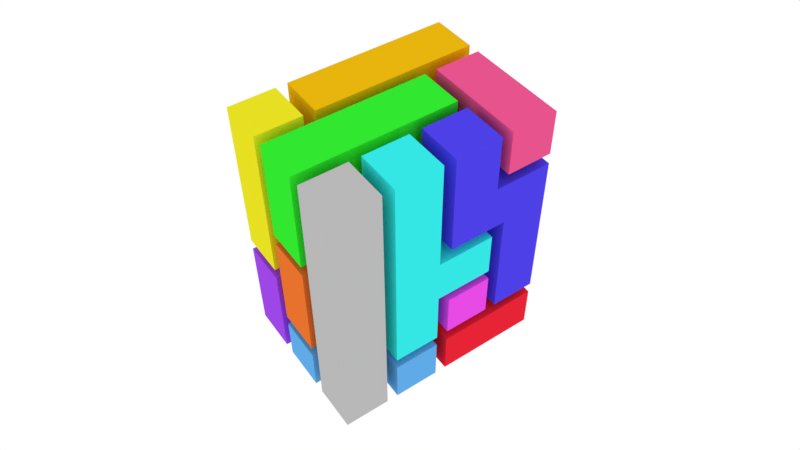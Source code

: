 # Source: pentomino.blend  (saved by Blender 2.78.0; exported with 4.5.12 LTS)
import bpy
from mathutils import Matrix  # noqa: F401  (used for matrix-valued properties, if any)

bpy.ops.wm.read_factory_settings(use_empty=True)
scene = bpy.context.scene
scene.name = 'Scene'

# ---- collections
col_collection_1 = bpy.data.collections.new('Collection 1'); scene.collection.children.link(col_collection_1)

# ---- materials (node trees are filled in below, after node groups)
mat_material_0_012 = bpy.data.materials.new('$Material_0.012')
mat_material_0_012.alpha_threshold = 0.0
mat_material_0_012.diffuse_color = (0.2957, 0.2836, 0.2926, 1.0)
mat_material_0_012.roughness = 0.5
mat_material_0_011 = bpy.data.materials.new('$Material_0.011')
mat_material_0_011.alpha_threshold = 0.0
mat_material_0_011.diffuse_color = (0.8, 0.06778, 0.7881, 1.0)
mat_material_0_011.roughness = 0.5
mat_material_0_010 = bpy.data.materials.new('$Material_0.010')
mat_material_0_010.alpha_threshold = 0.0
mat_material_0_010.diffuse_color = (0.8, 0.01773, 0.03661, 1.0)
mat_material_0_010.roughness = 0.5
mat_material_0_009 = bpy.data.materials.new('$Material_0.009')
mat_material_0_009.alpha_threshold = 0.0
mat_material_0_009.diffuse_color = (0.7991, 0.0865, 0.2664, 1.0)
mat_material_0_009.roughness = 0.5
mat_material_0_008 = bpy.data.materials.new('$Material_0.008')
mat_material_0_008.alpha_threshold = 0.0
mat_material_0_008.diffuse_color = (0.07581, 0.05176, 0.8, 1.0)
mat_material_0_008.roughness = 0.5
mat_material_0_007 = bpy.data.materials.new('$Material_0.007')
mat_material_0_007.alpha_threshold = 0.0
mat_material_0_007.diffuse_color = (0.03479, 0.8, 0.7771, 1.0)
mat_material_0_007.roughness = 0.5
mat_material_0_006 = bpy.data.materials.new('$Material_0.006')
mat_material_0_006.alpha_threshold = 0.0
mat_material_0_006.diffuse_color = (0.8, 0.7448, 0.01638, 1.0)
mat_material_0_006.roughness = 0.5
mat_material_0_005 = bpy.data.materials.new('$Material_0.005')
mat_material_0_005.alpha_threshold = 0.0
mat_material_0_005.diffuse_color = (0.117, 0.4015, 0.7991, 1.0)
mat_material_0_005.roughness = 0.5
mat_material_0_004 = bpy.data.materials.new('$Material_0.004')
mat_material_0_004.alpha_threshold = 0.0
mat_material_0_004.diffuse_color = (0.477, 0.477, 0.477, 1.0)
mat_material_0_004.roughness = 0.5
mat_material_0_003 = bpy.data.materials.new('$Material_0.003')
mat_material_0_003.alpha_threshold = 0.0
mat_material_0_003.diffuse_color = (0.03219, 0.8, 0.02915, 1.0)
mat_material_0_003.roughness = 0.5
mat_material_0_002 = bpy.data.materials.new('$Material_0.002')
mat_material_0_002.alpha_threshold = 0.0
mat_material_0_002.diffuse_color = (0.8, 0.1682, 0.02578, 1.0)
mat_material_0_002.roughness = 0.5
mat_material_0_001 = bpy.data.materials.new('$Material_0.001')
mat_material_0_001.alpha_threshold = 0.0
mat_material_0_001.diffuse_color = (0.3363, 0.06258, 0.8, 1.0)
mat_material_0_001.roughness = 0.5
mat_material_0 = bpy.data.materials.new('$Material_0')
mat_material_0.alpha_threshold = 0.0
mat_material_0.diffuse_color = (0.8, 0.4609, 0.004087, 1.0)
mat_material_0.roughness = 0.5

# ---- material node trees

# ---- world
world_world = bpy.data.worlds.new('World'); scene.world = world_world
world_world.color = (1.0, 1.0, 1.0)
world_world.use_sun_shadow = False
world_world.sun_shadow_jitter_overblur = 0.0
world_world.cycles.sampling_method = 'MANUAL'

# ---- cameras
cam_camera = bpy.data.cameras.new('Camera')
cam_camera.clip_end = 100.0
cam_camera.lens = 35.0
cam_camera.sensor_width = 32.0
cam_camera.sensor_height = 18.0
cam_camera.display_size = 2.0
cam_camera.dof.focus_distance = 0.0

# ---- meshes
me_obstacle = bpy.data.meshes.new('obstacle')
me_obstacle.from_pydata([(4.139, 1.963, -2.179), (4.139, 4.953, -1.024), (4.139, 1.963, 0.9764), (1.705, -0.03704, 0.9764), (-0.2945, 1.963, 0.9764), (1.705, 4.953, -2.179), (-0.2945, 1.963, -2.179), (-0.2945, -0.03704, -1.024), (1.705, -0.03704, -2.179), (-0.2945, 4.953, -1.024), (4.139, -0.03704, 0.9764), (4.139, -0.03704, -1.024), (4.139, 4.953, -2.179), (4.139, -0.03704, -2.179), (4.139, 4.953, 0.9764), (-0.2945, 4.953, 0.9764), (1.705, 4.953, 0.9764), (-0.2945, -0.03704, 0.9764), (-0.2945, -0.03704, -2.179), (-0.2945, 4.953, -2.179)], [], [(0, 1, 2), (3, 2, 4), (5, 0, 6), (7, 8, 3), (9, 6, 4), (10, 11, 2), (0, 12, 1), (11, 13, 0), (1, 14, 2), (2, 11, 0), (15, 4, 16), (3, 10, 2), (4, 17, 3), (2, 14, 16), (16, 4, 2), (8, 18, 6), (6, 19, 5), (5, 12, 0), (0, 13, 8), (8, 6, 0), (10, 3, 11), (7, 18, 8), (3, 17, 7), (8, 13, 11), (11, 3, 8), (7, 17, 4), (4, 15, 9), (9, 19, 6), (6, 18, 7), (7, 4, 6)])
me_obstacle.materials.append(mat_material_0_012)
me_obstacle.use_remesh_preserve_volume = False
me_obstacle.use_remesh_preserve_attributes = False
me_obstacle.use_mirror_vertex_groups = False
me_obstacle.update()
me_z = bpy.data.meshes.new('z')
me_z.from_pydata([(2.0, 1.0, 0.8239), (3.8, 1.0, 0.02387), (3.8, 1.0, 0.8239), (2.8, 1.0, 0.02387), (2.8, 1.0, -1.976), (2.0, 1.0, -1.976), (2.0, 1.0, -0.9761), (1.0, 1.0, -0.1761), (1.0, 1.0, -0.9761), (2.0, 1.0, -0.1761), (3.8, 1.8, 0.8239), (3.8, 1.8, 0.02387), (2.0, 1.8, 0.8239), (2.8, 1.8, 0.02387), (2.8, 1.8, -1.976), (2.0, 1.8, -1.976), (2.0, 1.8, -0.9761), (1.0, 1.8, -0.9761), (1.0, 1.8, -0.1761), (2.0, 1.8, -0.1761)], [], [(0, 1, 2), (0, 3, 1), (0, 4, 3), (0, 5, 4), (6, 7, 8), (6, 9, 7), (10, 11, 12), (11, 13, 12), (13, 14, 12), (14, 15, 12), (16, 17, 18), (16, 18, 19), (14, 5, 15), (14, 4, 5), (15, 6, 16), (15, 5, 6), (16, 8, 17), (16, 6, 8), (17, 7, 18), (17, 8, 7), (18, 9, 19), (18, 7, 9), (19, 0, 12), (19, 9, 0), (12, 2, 10), (12, 0, 2), (10, 1, 11), (10, 2, 1), (11, 3, 13), (11, 1, 3), (13, 4, 14), (13, 3, 4)])
me_z.materials.append(mat_material_0_011)
me_z.use_remesh_preserve_volume = False
me_z.use_remesh_preserve_attributes = False
me_z.use_mirror_vertex_groups = False
me_z.update()
me_y = bpy.data.meshes.new('y')
me_y.from_pydata([(3.0, 0.8, 3.497e-08), (2.0, 0.8, 3.497e-08), (2.0, 0.8, 0.8), (3.8, 0.8, 0.8), (3.8, 0.8, -2.0), (3.0, 0.8, -1.2), (2.0, 0.8, -2.0), (2.0, 0.8, -1.2), (3.0, 0.0, 0.0), (2.0, -3.497e-08, 0.8), (2.0, 0.0, 0.0), (3.8, -3.497e-08, 0.8), (3.8, 8.742e-08, -2.0), (3.0, 5.245e-08, -1.2), (2.0, 8.742e-08, -2.0), (2.0, 5.245e-08, -1.2)], [], [(0, 1, 2), (0, 2, 3), (0, 3, 4), (5, 0, 4), (5, 4, 6), (5, 6, 7), (8, 9, 10), (8, 11, 9), (8, 12, 11), (13, 12, 8), (13, 14, 12), (13, 15, 14), (11, 2, 9), (11, 3, 2), (9, 1, 10), (9, 2, 1), (10, 0, 8), (10, 1, 0), (8, 5, 13), (8, 0, 5), (13, 7, 15), (13, 5, 7), (15, 6, 14), (15, 7, 6), (14, 4, 12), (14, 6, 4), (12, 3, 11), (12, 4, 3)])
me_y.materials.append(mat_material_0_010)
me_y.use_remesh_preserve_volume = False
me_y.use_remesh_preserve_attributes = False
me_y.use_mirror_vertex_groups = False
me_y.update()
me_x = bpy.data.meshes.new('x')
me_x.from_pydata([(3.8, 4.003, -0.1967), (3.8, 4.803, 0.8033), (3.8, 4.003, 0.8033), (3.8, 4.803, -0.9967), (3.8, 1.003, -0.9967), (3.8, 1.003, -0.1967), (3.0, 4.003, -0.1967), (3.0, 4.003, 0.8033), (3.0, 4.803, 0.8033), (3.0, 4.803, -0.9967), (3.0, 1.003, -0.9967), (3.0, 1.003, -0.1967)], [], [(0, 1, 2), (0, 3, 1), (0, 4, 3), (0, 5, 4), (6, 7, 8), (6, 8, 9), (6, 9, 10), (6, 10, 11), (10, 5, 11), (10, 4, 5), (11, 0, 6), (11, 5, 0), (6, 2, 7), (6, 0, 2), (7, 1, 8), (7, 2, 1), (8, 3, 9), (8, 1, 3), (4, 9, 3), (4, 10, 9)])
me_x.materials.append(mat_material_0_009)
me_x.use_remesh_preserve_volume = False
me_x.use_remesh_preserve_attributes = False
me_x.use_mirror_vertex_groups = False
me_x.update()
me_v = bpy.data.meshes.new('v')
me_v.from_pydata([(0.1, -0.65, 0.4), (0.1, -1.65, 0.4), (0.9, -1.65, 0.4), (0.9, 0.15, 0.4), (-0.1, 0.15, 0.4), (-0.9, -0.65, 0.4), (-0.9, 2.15, 0.4), (-0.1, 2.15, 0.4), (0.1, -0.65, -0.4), (0.9, -1.65, -0.4), (0.1, -1.65, -0.4), (0.9, 0.15, -0.4), (-0.1, 0.15, -0.4), (-0.9, -0.65, -0.4), (-0.9, 2.15, -0.4), (-0.1, 2.15, -0.4)], [], [(0, 1, 2), (0, 2, 3), (0, 3, 4), (4, 5, 0), (4, 6, 5), (4, 7, 6), (8, 9, 10), (8, 11, 9), (8, 12, 11), (12, 8, 13), (12, 13, 14), (12, 14, 15), (11, 2, 9), (11, 3, 2), (9, 1, 10), (9, 2, 1), (10, 0, 8), (10, 1, 0), (8, 5, 13), (8, 0, 5), (13, 6, 14), (13, 5, 6), (14, 7, 15), (14, 6, 7), (15, 4, 12), (15, 7, 4), (12, 3, 11), (12, 4, 3)])
me_v.materials.append(mat_material_0_008)
me_v.use_remesh_preserve_volume = False
me_v.use_remesh_preserve_attributes = False
me_v.use_mirror_vertex_groups = False
me_v.update()
me_t = bpy.data.meshes.new('t')
me_t.from_pydata([(1.0, 4.8, 0.8), (1.8, 1.0, 0.8), (1.8, 4.8, 0.8), (1.0, 1.0, 0.8), (1.8, 2.8, 0.8), (2.8, 2.0, 0.8), (2.8, 2.8, 0.8), (1.8, 2.0, 0.8), (1.0, 4.8, 2.098e-07), (1.8, 4.8, 2.098e-07), (1.8, 1.0, 4.371e-08), (1.0, 1.0, 4.371e-08), (1.8, 2.8, 1.224e-07), (2.8, 2.8, 1.224e-07), (2.8, 2.0, 8.742e-08), (1.8, 2.0, 8.742e-08)], [], [(0, 1, 2), (0, 3, 1), (4, 5, 6), (4, 7, 5), (8, 9, 10), (8, 10, 11), (12, 13, 14), (12, 14, 15), (8, 2, 9), (8, 0, 2), (9, 4, 12), (9, 2, 4), (12, 6, 13), (12, 4, 6), (13, 5, 14), (13, 6, 5), (14, 7, 15), (14, 5, 7), (15, 1, 10), (15, 7, 1), (10, 3, 11), (10, 1, 3), (11, 0, 8), (11, 3, 0)])
me_t.materials.append(mat_material_0_007)
me_t.use_remesh_preserve_volume = False
me_t.use_remesh_preserve_attributes = False
me_t.use_mirror_vertex_groups = False
me_t.update()
me_s = bpy.data.meshes.new('s')
me_s.from_pydata([(0.0, 2.0, -2.0), (0.8, 4.8, -2.0), (0.8, 2.0, -2.0), (0.0, 4.8, -2.0), (0.8, 3.0, -2.0), (2.8, 3.8, -2.0), (2.8, 3.0, -2.0), (0.8, 3.8, -2.0), (0.0, 2.0, -1.2), (0.8, 2.0, -1.2), (0.8, 4.8, -1.2), (0.0, 4.8, -1.2), (0.8, 3.0, -1.2), (2.8, 3.0, -1.2), (2.8, 3.8, -1.2), (0.8, 3.8, -1.2)], [], [(0, 1, 2), (0, 3, 1), (4, 5, 6), (4, 7, 5), (8, 9, 10), (8, 10, 11), (12, 13, 14), (12, 14, 15), (8, 2, 9), (8, 0, 2), (9, 4, 12), (9, 2, 4), (12, 6, 13), (12, 4, 6), (13, 5, 14), (13, 6, 5), (14, 7, 15), (14, 5, 7), (15, 1, 10), (15, 7, 1), (10, 3, 11), (10, 1, 3), (11, 0, 8), (11, 3, 0)])
me_s.materials.append(mat_material_0_006)
me_s.use_remesh_preserve_volume = False
me_s.use_remesh_preserve_attributes = False
me_s.use_mirror_vertex_groups = False
me_s.update()
me_m = bpy.data.meshes.new('m')
me_m.from_pydata([(1.0, 0.8, -2.0), (1.8, 0.8, 0.8), (1.8, 0.8, -2.0), (1.0, 0.8, 0.8), (0.0, 0.8, -1.0), (1.0, 0.8, -0.2), (1.0, 0.8, -1.0), (0.0, 0.8, -0.2), (1.8, 0.8, -1.0), (2.8, 0.8, -0.2), (2.8, 0.8, -1.0), (1.8, 0.8, -0.2), (1.0, 8.742e-08, -2.0), (1.8, 8.742e-08, -2.0), (1.8, -3.497e-08, 0.8), (1.0, -3.497e-08, 0.8), (0.0, 4.371e-08, -1.0), (1.0, 4.371e-08, -1.0), (1.0, 8.742e-09, -0.2), (0.0, 8.742e-09, -0.2), (1.8, 4.371e-08, -1.0), (2.8, 4.371e-08, -1.0), (2.8, 8.742e-09, -0.2), (1.8, 8.742e-09, -0.2)], [], [(0, 1, 2), (0, 3, 1), (4, 5, 6), (4, 7, 5), (8, 9, 10), (8, 11, 9), (12, 13, 14), (12, 14, 15), (16, 17, 18), (16, 18, 19), (20, 21, 22), (20, 22, 23), (12, 2, 13), (12, 0, 2), (13, 8, 20), (13, 2, 8), (20, 10, 21), (20, 8, 10), (21, 9, 22), (21, 10, 9), (22, 11, 23), (22, 9, 11), (23, 1, 14), (23, 11, 1), (14, 3, 15), (14, 1, 3), (15, 5, 18), (15, 3, 5), (18, 7, 19), (18, 5, 7), (19, 4, 16), (19, 7, 4), (16, 6, 17), (16, 4, 6), (17, 0, 12), (17, 6, 0)])
me_m.materials.append(mat_material_0_005)
me_m.use_remesh_preserve_volume = False
me_m.use_remesh_preserve_attributes = False
me_m.use_mirror_vertex_groups = False
me_m.update()
me_l = bpy.data.meshes.new('l')
me_l.from_pydata([(0.0, 0.0, 0.0), (0.8, 4.8, 2.098e-07), (0.8, 0.0, 0.0), (0.0, 4.8, 2.098e-07), (0.0, -3.497e-08, 0.8), (0.8, -3.497e-08, 0.8), (0.8, 4.8, 0.8), (0.0, 4.8, 0.8)], [], [(0, 1, 2), (0, 3, 1), (4, 5, 6), (4, 6, 7), (4, 2, 5), (4, 0, 2), (5, 1, 6), (5, 2, 1), (6, 3, 7), (6, 1, 3), (7, 0, 4), (7, 3, 0)])
me_l.materials.append(mat_material_0_004)
me_l.use_remesh_preserve_volume = False
me_l.use_remesh_preserve_attributes = False
me_l.use_mirror_vertex_groups = False
me_l.update()
me_i = bpy.data.meshes.new('i')
me_i.from_pydata([(1.797, 3.997, -0.2), (2.797, 3.997, -0.2), (2.797, 4.797, -0.2), (-0.003333, 4.797, -0.2), (-0.003333, 2.997, -0.2), (1.797, 2.997, -0.2), (1.797, 3.997, -1.0), (2.797, 4.797, -1.0), (2.797, 3.997, -1.0), (-0.003333, 4.797, -1.0), (-0.003333, 2.997, -1.0), (1.797, 2.997, -1.0)], [], [(0, 1, 2), (0, 2, 3), (0, 3, 4), (0, 4, 5), (6, 7, 8), (6, 9, 7), (6, 10, 9), (6, 11, 10), (7, 1, 8), (7, 2, 1), (8, 0, 6), (8, 1, 0), (6, 5, 11), (6, 0, 5), (11, 4, 10), (11, 5, 4), (10, 3, 9), (10, 4, 3), (9, 2, 7), (9, 3, 2)])
me_i.materials.append(mat_material_0_003)
me_i.use_remesh_preserve_volume = False
me_i.use_remesh_preserve_attributes = False
me_i.use_mirror_vertex_groups = False
me_i.update()
me_f = bpy.data.meshes.new('f')
me_f.from_pydata([(2.0, 2.8, -1.0), (2.0, 3.8, -1.0), (2.8, 3.8, -1.0), (2.8, 2.0, -1.0), (0.8, 2.0, -1.0), (0.0, 2.8, -1.0), (0.0, 1.0, -1.0), (0.8, 1.0, -1.0), (2.0, 2.8, -0.2), (2.8, 3.8, -0.2), (2.0, 3.8, -0.2), (2.8, 2.0, -0.2), (0.8, 2.0, -0.2), (0.0, 2.8, -0.2), (0.0, 1.0, -0.2), (0.8, 1.0, -0.2)], [], [(0, 1, 2), (0, 2, 3), (0, 3, 4), (4, 5, 0), (4, 6, 5), (4, 7, 6), (8, 9, 10), (8, 11, 9), (8, 12, 11), (12, 8, 13), (12, 13, 14), (12, 14, 15), (11, 2, 9), (11, 3, 2), (9, 1, 10), (9, 2, 1), (10, 0, 8), (10, 1, 0), (8, 5, 13), (8, 0, 5), (13, 6, 14), (13, 5, 6), (14, 7, 15), (14, 6, 7), (15, 4, 12), (15, 7, 4), (12, 3, 11), (12, 4, 3)])
me_f.materials.append(mat_material_0_002)
me_f.use_remesh_preserve_volume = False
me_f.use_remesh_preserve_attributes = False
me_f.use_mirror_vertex_groups = False
me_f.update()
me_c = bpy.data.meshes.new('c')
me_c.from_pydata([(0.8, 1.0, -2.0), (0.8, 8.742e-08, -2.0), (0.0, 8.742e-08, -2.0), (0.0, 1.8, -2.0), (1.0, 1.8, -2.0), (1.8, 1.0, -2.0), (1.8, 2.0, -2.0), (1.0, 2.8, -2.0), (2.8, 2.8, -2.0), (2.8, 2.0, -2.0), (0.8, 1.0, -1.2), (0.0, 5.245e-08, -1.2), (0.8, 5.245e-08, -1.2), (0.0, 1.8, -1.2), (1.0, 1.8, -1.2), (1.8, 1.0, -1.2), (1.8, 2.0, -1.2), (1.0, 2.8, -1.2), (2.8, 2.8, -1.2), (2.8, 2.0, -1.2)], [], [(0, 1, 2), (0, 2, 3), (0, 3, 4), (0, 4, 5), (6, 5, 4), (6, 4, 7), (6, 7, 8), (6, 8, 9), (10, 11, 12), (10, 13, 11), (10, 14, 13), (10, 15, 14), (16, 14, 15), (16, 17, 14), (16, 18, 17), (16, 19, 18), (11, 1, 12), (11, 2, 1), (12, 0, 10), (12, 1, 0), (10, 5, 15), (10, 0, 5), (15, 6, 16), (15, 5, 6), (16, 9, 19), (16, 6, 9), (19, 8, 18), (19, 9, 8), (18, 7, 17), (18, 8, 7), (17, 4, 14), (17, 7, 4), (14, 3, 13), (14, 4, 3), (13, 2, 11), (13, 3, 2)])
me_c.materials.append(mat_material_0_001)
me_c.use_remesh_preserve_volume = False
me_c.use_remesh_preserve_attributes = False
me_c.use_mirror_vertex_groups = False
me_c.update()
me_b = bpy.data.meshes.new('b')
me_b.from_pydata([(3.0, 4.0, -2.0), (3.8, 2.0, -2.0), (3.0, 2.0, -2.0), (3.8, 4.8, -2.0), (1.0, 4.8, -2.0), (1.0, 4.0, -2.0), (3.0, 4.0, -1.2), (3.0, 2.0, -1.2), (3.8, 2.0, -1.2), (3.8, 4.8, -1.2), (1.0, 4.8, -1.2), (1.0, 4.0, -1.2)], [], [(0, 1, 2), (0, 3, 1), (0, 4, 3), (0, 5, 4), (6, 7, 8), (6, 8, 9), (6, 9, 10), (6, 10, 11), (10, 5, 11), (10, 4, 5), (11, 0, 6), (11, 5, 0), (6, 2, 7), (6, 0, 2), (7, 1, 8), (7, 2, 1), (8, 3, 9), (8, 1, 3), (4, 9, 3), (4, 10, 9)])
me_b.materials.append(mat_material_0)
me_b.use_remesh_preserve_volume = False
me_b.use_remesh_preserve_attributes = False
me_b.use_mirror_vertex_groups = False
me_b.update()

# ---- objects
ob_obstacle = bpy.data.objects.new('obstacle', me_obstacle)
ob_camera = bpy.data.objects.new('Camera', cam_camera)
ob_z = bpy.data.objects.new('z', me_z)
ob_y = bpy.data.objects.new('y', me_y)
ob_x = bpy.data.objects.new('x', me_x)
ob_v = bpy.data.objects.new('v', me_v)
ob_t = bpy.data.objects.new('t', me_t)
ob_s = bpy.data.objects.new('s', me_s)
ob_m = bpy.data.objects.new('m', me_m)
ob_l = bpy.data.objects.new('l', me_l)
ob_i = bpy.data.objects.new('i', me_i)
ob_f = bpy.data.objects.new('f', me_f)
ob_c = bpy.data.objects.new('c', me_c)
ob_b = bpy.data.objects.new('b', me_b)

# ---- transforms, parenting, visibility, modifiers, constraints
ob_obstacle.location = (0.0, 0.0, 0.0)
ob_obstacle.rotation_euler = (1.571, -0.0, 0.0)
ob_obstacle.hide_viewport = True
ob_obstacle.hide_render = True
ob_obstacle.lineart.crease_threshold = 0.0
ob_camera.location = (-3.625, -7.608, 12.63)
ob_camera.rotation_euler = (0.7696, 0.00498, -0.6095)
ob_camera.scale = (1.0, 1.0, 1.0)
ob_camera.lineart.crease_threshold = 0.0
ob_z.location = (0.0, 1.162, 2.834)
ob_z.rotation_euler = (-1.571, 0.0, 0.0)
ob_z.lineart.crease_threshold = 0.0
ob_y.location = (0.0, 0.0, 0.0)
ob_y.rotation_euler = (1.571, -0.0, 0.0)
ob_y.lineart.crease_threshold = 0.0
ob_x.location = (0.0, 0.0, 0.0)
ob_x.rotation_euler = (1.571, -0.0, 0.0)
ob_x.lineart.crease_threshold = 0.0
ob_v.location = (2.918, -0.3945, 3.142)
ob_v.rotation_euler = (1.571, 3.142, 0.0)
ob_v.lineart.crease_threshold = 0.0
ob_t.location = (0.0, 0.0, 0.0)
ob_t.rotation_euler = (1.571, -0.0, 0.0)
ob_t.lineart.crease_threshold = 0.0
ob_s.location = (0.0, 0.0, 0.0)
ob_s.rotation_euler = (1.571, -0.0, 0.0)
ob_s.lineart.crease_threshold = 0.0
ob_m.location = (0.0, 0.0, 0.0)
ob_m.rotation_euler = (1.571, -0.0, 0.0)
ob_m.lineart.crease_threshold = 0.0
ob_l.location = (0.0, 0.0, 0.0)
ob_l.rotation_euler = (1.571, -0.0, 0.0)
ob_l.lineart.crease_threshold = 0.0
ob_i.location = (0.0, 0.0, 0.0)
ob_i.rotation_euler = (1.571, -0.0, 0.0)
ob_i.lineart.crease_threshold = 0.0
ob_f.location = (0.0, 0.0, 0.0)
ob_f.rotation_euler = (1.571, -0.0, 0.0)
ob_f.lineart.crease_threshold = 0.0
ob_c.location = (0.0, 0.0, 0.0)
ob_c.rotation_euler = (1.571, -0.0, 0.0)
ob_c.lineart.crease_threshold = 0.0
ob_b.location = (0.0, 0.0, 0.0)
ob_b.rotation_euler = (1.571, -0.0, 0.0)
ob_b.lineart.crease_threshold = 0.0

# ---- collection membership
col_collection_1.objects.link(ob_obstacle)
col_collection_1.objects.link(ob_camera)
col_collection_1.objects.link(ob_z)
col_collection_1.objects.link(ob_y)
col_collection_1.objects.link(ob_x)
col_collection_1.objects.link(ob_v)
col_collection_1.objects.link(ob_t)
col_collection_1.objects.link(ob_s)
col_collection_1.objects.link(ob_m)
col_collection_1.objects.link(ob_l)
col_collection_1.objects.link(ob_i)
col_collection_1.objects.link(ob_f)
col_collection_1.objects.link(ob_c)
col_collection_1.objects.link(ob_b)

# ---- scene / render settings (as saved in the file)
scene.camera = ob_camera
scene.frame_start = 1; scene.frame_end = 250; scene.frame_set(1)
scene.render.engine = 'CYCLES'
scene.render.resolution_percentage = 50
scene.render.dither_intensity = 0.0
scene.cycles.use_denoising = False
scene.cycles.samples = 128
scene.cycles.sampling_pattern = 'TABULATED_SOBOL'
scene.cycles.light_sampling_threshold = 0.0
scene.cycles.use_adaptive_sampling = False
scene.cycles.use_light_tree = False
scene.cycles.blur_glossy = 0.0
scene.cycles.sample_clamp_indirect = 0.0
scene.view_settings.view_transform = 'Standard'
bpy.context.view_layer.update()
